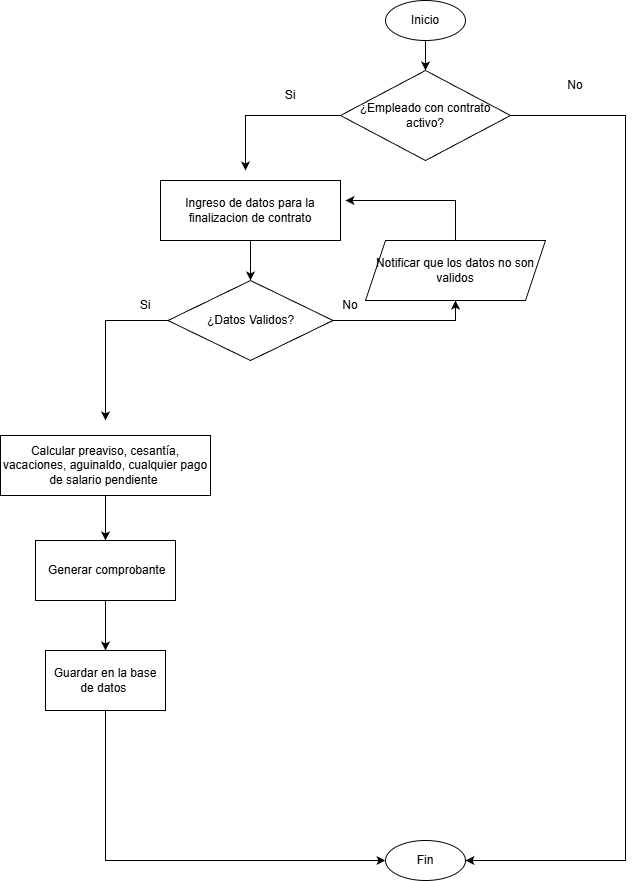

The diagram above was exported from draw.io. Its source (the exported page's mxGraphModel, read from the mxfile embedded in the PNG):
<mxGraphModel dx="2564" dy="878" grid="1" gridSize="10" guides="1" tooltips="1" connect="1" arrows="1" fold="1" page="1" pageScale="1" pageWidth="827" pageHeight="1169" math="0" shadow="0">
  <root>
    <mxCell id="0" />
    <mxCell id="1" parent="0" />
    <mxCell id="BLHP1uhzWxd9B-KpaL9A-11" value="" style="edgeStyle=orthogonalEdgeStyle;rounded=0;orthogonalLoop=1;jettySize=auto;html=1;" parent="1" source="BLHP1uhzWxd9B-KpaL9A-1" target="BLHP1uhzWxd9B-KpaL9A-10" edge="1">
      <mxGeometry relative="1" as="geometry" />
    </mxCell>
    <mxCell id="BLHP1uhzWxd9B-KpaL9A-1" value="Inicio" style="ellipse;whiteSpace=wrap;html=1;" parent="1" vertex="1">
      <mxGeometry x="210" y="150" width="80" height="40" as="geometry" />
    </mxCell>
    <mxCell id="BLHP1uhzWxd9B-KpaL9A-27" value="" style="edgeStyle=orthogonalEdgeStyle;rounded=0;orthogonalLoop=1;jettySize=auto;html=1;" parent="1" source="BLHP1uhzWxd9B-KpaL9A-2" target="BLHP1uhzWxd9B-KpaL9A-5" edge="1">
      <mxGeometry relative="1" as="geometry" />
    </mxCell>
    <mxCell id="BLHP1uhzWxd9B-KpaL9A-2" value="Ingreso de datos para la finalizacion de contrato" style="rounded=0;whiteSpace=wrap;html=1;" parent="1" vertex="1">
      <mxGeometry x="-15" y="330" width="180" height="60" as="geometry" />
    </mxCell>
    <mxCell id="BLHP1uhzWxd9B-KpaL9A-29" value="" style="edgeStyle=orthogonalEdgeStyle;rounded=0;orthogonalLoop=1;jettySize=auto;html=1;" parent="1" source="BLHP1uhzWxd9B-KpaL9A-3" target="BLHP1uhzWxd9B-KpaL9A-4" edge="1">
      <mxGeometry relative="1" as="geometry" />
    </mxCell>
    <mxCell id="BLHP1uhzWxd9B-KpaL9A-3" value="Calcular preaviso, cesantía, vacaciones, aguinaldo, cualquier pago de salario pendiente&amp;nbsp;" style="rounded=0;whiteSpace=wrap;html=1;" parent="1" vertex="1">
      <mxGeometry x="-175" y="585" width="210" height="60" as="geometry" />
    </mxCell>
    <mxCell id="BLHP1uhzWxd9B-KpaL9A-30" value="" style="edgeStyle=orthogonalEdgeStyle;rounded=0;orthogonalLoop=1;jettySize=auto;html=1;" parent="1" source="BLHP1uhzWxd9B-KpaL9A-4" target="BLHP1uhzWxd9B-KpaL9A-7" edge="1">
      <mxGeometry relative="1" as="geometry" />
    </mxCell>
    <mxCell id="BLHP1uhzWxd9B-KpaL9A-4" value="&amp;nbsp;Generar comprobante" style="rounded=0;whiteSpace=wrap;html=1;" parent="1" vertex="1">
      <mxGeometry x="-140" y="690" width="140" height="60" as="geometry" />
    </mxCell>
    <mxCell id="BLHP1uhzWxd9B-KpaL9A-28" style="edgeStyle=orthogonalEdgeStyle;rounded=0;orthogonalLoop=1;jettySize=auto;html=1;exitX=0;exitY=0.5;exitDx=0;exitDy=0;" parent="1" source="BLHP1uhzWxd9B-KpaL9A-5" edge="1">
      <mxGeometry relative="1" as="geometry">
        <mxPoint x="-70" y="570" as="targetPoint" />
      </mxGeometry>
    </mxCell>
    <mxCell id="BLHP1uhzWxd9B-KpaL9A-31" style="edgeStyle=orthogonalEdgeStyle;rounded=0;orthogonalLoop=1;jettySize=auto;html=1;exitX=1;exitY=0.5;exitDx=0;exitDy=0;entryX=0.5;entryY=1;entryDx=0;entryDy=0;" parent="1" source="BLHP1uhzWxd9B-KpaL9A-5" target="BLHP1uhzWxd9B-KpaL9A-20" edge="1">
      <mxGeometry relative="1" as="geometry">
        <mxPoint x="250" y="470" as="targetPoint" />
      </mxGeometry>
    </mxCell>
    <mxCell id="BLHP1uhzWxd9B-KpaL9A-5" value="¿Datos Validos?" style="rhombus;whiteSpace=wrap;html=1;" parent="1" vertex="1">
      <mxGeometry x="-7.5" y="430" width="165" height="80" as="geometry" />
    </mxCell>
    <mxCell id="BLHP1uhzWxd9B-KpaL9A-35" style="edgeStyle=orthogonalEdgeStyle;rounded=0;orthogonalLoop=1;jettySize=auto;html=1;entryX=0;entryY=0.5;entryDx=0;entryDy=0;" parent="1" source="BLHP1uhzWxd9B-KpaL9A-7" target="BLHP1uhzWxd9B-KpaL9A-8" edge="1">
      <mxGeometry relative="1" as="geometry">
        <mxPoint x="-70" y="1020" as="targetPoint" />
        <Array as="points">
          <mxPoint x="-70" y="1010" />
        </Array>
      </mxGeometry>
    </mxCell>
    <mxCell id="BLHP1uhzWxd9B-KpaL9A-7" value="Guardar en la base de datos&amp;nbsp;" style="rounded=0;whiteSpace=wrap;html=1;" parent="1" vertex="1">
      <mxGeometry x="-130" y="800" width="120" height="60" as="geometry" />
    </mxCell>
    <mxCell id="BLHP1uhzWxd9B-KpaL9A-8" value="Fin" style="ellipse;whiteSpace=wrap;html=1;" parent="1" vertex="1">
      <mxGeometry x="210" y="990" width="80" height="40" as="geometry" />
    </mxCell>
    <mxCell id="BLHP1uhzWxd9B-KpaL9A-12" style="edgeStyle=orthogonalEdgeStyle;rounded=0;orthogonalLoop=1;jettySize=auto;html=1;exitX=1;exitY=0.5;exitDx=0;exitDy=0;entryX=1;entryY=0.5;entryDx=0;entryDy=0;" parent="1" source="BLHP1uhzWxd9B-KpaL9A-10" target="BLHP1uhzWxd9B-KpaL9A-8" edge="1">
      <mxGeometry relative="1" as="geometry">
        <mxPoint x="440" y="1005" as="targetPoint" />
        <mxPoint x="485" y="260" as="sourcePoint" />
        <Array as="points">
          <mxPoint x="450" y="265" />
          <mxPoint x="450" y="1010" />
        </Array>
      </mxGeometry>
    </mxCell>
    <mxCell id="BLHP1uhzWxd9B-KpaL9A-13" style="edgeStyle=orthogonalEdgeStyle;rounded=0;orthogonalLoop=1;jettySize=auto;html=1;" parent="1" source="BLHP1uhzWxd9B-KpaL9A-10" edge="1">
      <mxGeometry relative="1" as="geometry">
        <mxPoint x="70" y="320" as="targetPoint" />
        <Array as="points">
          <mxPoint x="70" y="265" />
          <mxPoint x="70" y="320" />
        </Array>
      </mxGeometry>
    </mxCell>
    <mxCell id="BLHP1uhzWxd9B-KpaL9A-10" value="¿Empleado con contrato activo?" style="rhombus;whiteSpace=wrap;html=1;" parent="1" vertex="1">
      <mxGeometry x="165" y="220" width="170" height="90" as="geometry" />
    </mxCell>
    <mxCell id="BLHP1uhzWxd9B-KpaL9A-17" value="Si" style="text;html=1;whiteSpace=wrap;strokeColor=none;fillColor=none;align=center;verticalAlign=middle;rounded=0;" parent="1" vertex="1">
      <mxGeometry x="85" y="230" width="60" height="30" as="geometry" />
    </mxCell>
    <mxCell id="BLHP1uhzWxd9B-KpaL9A-18" value="No" style="text;html=1;whiteSpace=wrap;strokeColor=none;fillColor=none;align=center;verticalAlign=middle;rounded=0;" parent="1" vertex="1">
      <mxGeometry x="370" y="220" width="60" height="30" as="geometry" />
    </mxCell>
    <mxCell id="BLHP1uhzWxd9B-KpaL9A-33" style="edgeStyle=orthogonalEdgeStyle;rounded=0;orthogonalLoop=1;jettySize=auto;html=1;" parent="1" source="BLHP1uhzWxd9B-KpaL9A-20" edge="1">
      <mxGeometry relative="1" as="geometry">
        <mxPoint x="170" y="350" as="targetPoint" />
        <Array as="points">
          <mxPoint x="280" y="350" />
        </Array>
      </mxGeometry>
    </mxCell>
    <mxCell id="BLHP1uhzWxd9B-KpaL9A-20" value="Notificar que los datos no son validos" style="shape=parallelogram;perimeter=parallelogramPerimeter;whiteSpace=wrap;html=1;fixedSize=1;" parent="1" vertex="1">
      <mxGeometry x="190" y="390" width="180" height="60" as="geometry" />
    </mxCell>
    <mxCell id="BLHP1uhzWxd9B-KpaL9A-36" value="Si" style="text;html=1;whiteSpace=wrap;strokeColor=none;fillColor=none;align=center;verticalAlign=middle;rounded=0;" parent="1" vertex="1">
      <mxGeometry x="-60" y="440" width="60" height="30" as="geometry" />
    </mxCell>
    <mxCell id="BLHP1uhzWxd9B-KpaL9A-37" value="No" style="text;html=1;whiteSpace=wrap;strokeColor=none;fillColor=none;align=center;verticalAlign=middle;rounded=0;" parent="1" vertex="1">
      <mxGeometry x="145" y="440" width="60" height="30" as="geometry" />
    </mxCell>
  </root>
</mxGraphModel>